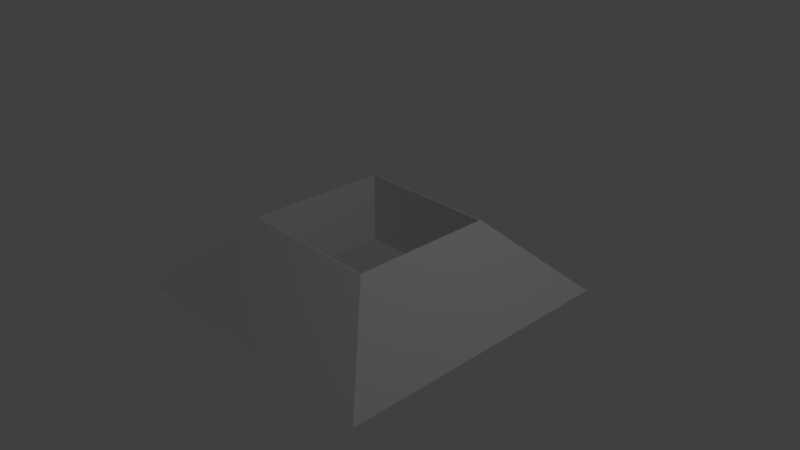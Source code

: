 # Source: HollowPyramidMesh.blend  (saved by Blender 2.78.0; exported with 4.5.12 LTS)
import bpy
from mathutils import Matrix  # noqa: F401  (used for matrix-valued properties, if any)

bpy.ops.wm.read_factory_settings(use_empty=True)
scene = bpy.context.scene
scene.name = 'Scene'

# ---- collections
col_collection_1 = bpy.data.collections.new('Collection 1'); scene.collection.children.link(col_collection_1)

# ---- materials (node trees are filled in below, after node groups)
mat_material = bpy.data.materials.new('Material')
mat_material.alpha_threshold = 0.0
mat_material.use_transparent_shadow = False
mat_material.roughness = 0.5
mat_material.line_color = (0.0, 0.0, 0.0, 1.0)

# ---- material node trees

# ---- world
world_world = bpy.data.worlds.new('World'); scene.world = world_world
world_world.color = (0.05088, 0.05088, 0.05088)
world_world.use_sun_shadow = False
world_world.sun_shadow_jitter_overblur = 0.0
world_world.cycles.sampling_method = 'MANUAL'

# ---- cameras
cam_camera = bpy.data.cameras.new('Camera')
cam_camera.clip_end = 100.0
cam_camera.lens = 35.0
cam_camera.sensor_width = 32.0
cam_camera.sensor_height = 18.0
cam_camera.ortho_scale = 7.314
cam_camera.dof.focus_distance = 0.0
cam_camera.dof.aperture_fstop = 128.0

# ---- lights
light_lamp = bpy.data.lights.new('Lamp', 'POINT')
light_lamp.transmission_factor = 0.0
light_lamp.cutoff_distance = 30.0
light_lamp.energy = 100.0
light_lamp.shadow_buffer_clip_start = 1.001
light_lamp.shadow_soft_size = 0.1
light_lamp.shadow_maximum_resolution = 0.006
light_lamp.use_absolute_resolution = True

# ---- meshes
me_cube = bpy.data.meshes.new('Cube')
me_cube.from_pydata([(2.0, 2.0, -0.5), (2.0, -2.0, -0.5), (-2.0, -2.0, -0.5), (-2.0, 2.0, -0.5), (1.0, 1.0, 0.5), (1.0, -1.0, 0.5), (-1.0, -1.0, 0.5), (-1.0, 1.0, 0.5), (-0.985, -0.985, -0.5), (-0.985, -0.985, 0.5), (0.985, -0.985, -0.5), (0.985, -0.985, 0.5), (-0.985, 0.985, -0.5), (-0.985, 0.985, 0.5), (0.985, 0.985, -0.5), (0.985, 0.985, 0.5)], [], [(0, 14, 12, 8, 2, 3), (4, 7, 6, 9, 13, 15), (0, 4, 5, 1), (1, 5, 6, 2), (2, 6, 7, 3), (4, 0, 3, 7), (10, 11, 15, 14), (14, 15, 13, 12), (12, 13, 9, 8), (15, 11, 9, 6, 5, 4), (2, 8, 10, 14, 0, 1), (8, 9, 11, 10)])
_uv = me_cube.uv_layers.new(name='UVMap')
_uv.uv.foreach_set('vector', [0.0, 7.451e-08, 0.145, 0.1269, 0.145, 0.3731, 0.4264, 0.3731, 0.5714, 0.5, 0.0, 0.5, 0.4286, 0.875, 0.1429, 0.875, 0.1429, 0.625, 0.145, 0.6269, 0.145, 0.8731, 0.4264, 0.8731, 0.5714, 1.0, 0.4286, 0.875, 0.4286, 0.625, 0.5714, 0.5, 0.5714, 0.5, 0.4286, 0.625, 0.1429, 0.625, 0.0, 0.5, 0.7143, 0.5, 0.5714, 0.375, 0.5714, 0.125, 0.7143, 0.0, 0.7143, 0.125, 0.8571, 0.0, 0.8571, 0.5, 0.7143, 0.375, 0.8571, 0.2462, 1.0, 0.2462, 1.0, 0.4925, 0.8571, 0.4925, 0.8571, 2.98e-08, 1.0, 0.0, 1.0, 0.2462, 0.8571, 0.2462, 0.7143, 0.7462, 0.5714, 0.7462, 0.5714, 0.5, 0.7143, 0.5, 0.4264, 0.8731, 0.4264, 0.6269, 0.145, 0.6269, 0.1429, 0.625, 0.4286, 0.625, 0.4286, 0.875, 0.5714, 0.5, 0.4264, 0.3731, 0.4264, 0.1269, 0.145, 0.1269, 0.0, 7.451e-08, 0.5714, 0.0, 0.7143, 0.5, 0.8571, 0.5, 0.8571, 0.7462, 0.7143, 0.7462])
me_cube.materials.append(mat_material)
me_cube.use_remesh_preserve_volume = False
me_cube.use_remesh_preserve_attributes = False
me_cube.use_mirror_vertex_groups = False
me_cube.update()

# ---- objects
ob_cube = bpy.data.objects.new('Cube', me_cube)
ob_lamp = bpy.data.objects.new('Lamp', light_lamp)
ob_camera = bpy.data.objects.new('Camera', cam_camera)

# ---- transforms, parenting, visibility, modifiers, constraints
ob_cube.location = (0.0, 0.0, 0.0)
ob_cube.lock_rotations_4d = False
ob_cube.empty_display_type = 'ARROWS'
ob_cube.lineart.crease_threshold = 0.0
ob_lamp.location = (4.076, 1.005, 5.904)
ob_lamp.rotation_euler = (0.6503, 0.05522, 1.866)
ob_lamp.lock_rotations_4d = False
ob_lamp.empty_display_type = 'ARROWS'
ob_lamp.color = (0.0, 0.0, 0.0, 0.0)
ob_lamp.lineart.crease_threshold = 0.0
ob_camera.location = (7.481, -6.508, 5.344)
ob_camera.rotation_euler = (1.109, 0.0, 0.8149)
ob_camera.lock_rotations_4d = False
ob_camera.empty_display_type = 'ARROWS'
ob_camera.color = (0.0, 0.0, 0.0, 0.0)
ob_camera.display_type = 'WIRE'
ob_camera.lineart.crease_threshold = 0.0

# ---- collection membership
col_collection_1.objects.link(ob_cube)
col_collection_1.objects.link(ob_lamp)
col_collection_1.objects.link(ob_camera)

# ---- scene / render settings (as saved in the file)
scene.camera = ob_camera
scene.frame_start = 1; scene.frame_end = 250; scene.frame_set(1)
scene.render.engine = 'BLENDER_EEVEE_NEXT'
scene.render.resolution_percentage = 50
scene.render.dither_intensity = 0.0
scene.cycles.use_denoising = False
scene.cycles.samples = 128
scene.cycles.sampling_pattern = 'TABULATED_SOBOL'
scene.cycles.light_sampling_threshold = 0.0
scene.cycles.use_adaptive_sampling = False
scene.cycles.use_light_tree = False
scene.cycles.blur_glossy = 0.0
scene.cycles.sample_clamp_indirect = 0.0
scene.view_settings.view_transform = 'Standard'
bpy.context.view_layer.update()
